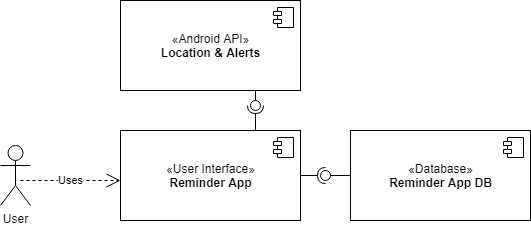

The diagram above was exported from draw.io. Its source (the exported page's mxGraphModel, read from the mxfile embedded in the PNG):
<mxGraphModel dx="1248" dy="654" grid="1" gridSize="10" guides="1" tooltips="1" connect="1" arrows="1" fold="1" page="1" pageScale="1" pageWidth="1100" pageHeight="850" background="none" math="0" shadow="0">
  <root>
    <mxCell id="0" />
    <mxCell id="1" parent="0" />
    <mxCell id="DMyzE1dvdvvSYG51E-5a-3" value="«User Interface»&lt;br&gt;&lt;b&gt;Reminder App&lt;/b&gt;" style="html=1;dropTarget=0;fillColor=default;strokeColor=default;fontColor=default;" parent="1" vertex="1">
      <mxGeometry x="360" y="160" width="180" height="90" as="geometry" />
    </mxCell>
    <mxCell id="DMyzE1dvdvvSYG51E-5a-4" value="" style="shape=module;jettyWidth=8;jettyHeight=4;" parent="DMyzE1dvdvvSYG51E-5a-3" vertex="1">
      <mxGeometry x="1" width="20" height="20" relative="1" as="geometry">
        <mxPoint x="-27" y="7" as="offset" />
      </mxGeometry>
    </mxCell>
    <mxCell id="DMyzE1dvdvvSYG51E-5a-5" value="«Database»&lt;br&gt;&lt;b&gt;Reminder App DB&lt;/b&gt;" style="html=1;dropTarget=0;fillColor=default;strokeColor=default;fontColor=default;" parent="1" vertex="1">
      <mxGeometry x="590" y="160" width="180" height="90" as="geometry" />
    </mxCell>
    <mxCell id="DMyzE1dvdvvSYG51E-5a-6" value="" style="shape=module;jettyWidth=8;jettyHeight=4;" parent="DMyzE1dvdvvSYG51E-5a-5" vertex="1">
      <mxGeometry x="1" width="20" height="20" relative="1" as="geometry">
        <mxPoint x="-27" y="7" as="offset" />
      </mxGeometry>
    </mxCell>
    <mxCell id="DMyzE1dvdvvSYG51E-5a-10" value="" style="rounded=0;orthogonalLoop=1;jettySize=auto;html=1;endArrow=none;endFill=0;sketch=0;sourcePerimeterSpacing=0;targetPerimeterSpacing=0;labelBackgroundColor=default;fontColor=default;strokeColor=default;exitX=0;exitY=0.5;exitDx=0;exitDy=0;" parent="1" source="DMyzE1dvdvvSYG51E-5a-5" target="DMyzE1dvdvvSYG51E-5a-12" edge="1">
      <mxGeometry relative="1" as="geometry">
        <mxPoint x="440" y="105" as="sourcePoint" />
      </mxGeometry>
    </mxCell>
    <mxCell id="DMyzE1dvdvvSYG51E-5a-11" value="" style="rounded=0;orthogonalLoop=1;jettySize=auto;html=1;endArrow=halfCircle;endFill=0;entryX=0.5;entryY=0.5;endSize=6;strokeWidth=1;sketch=0;labelBackgroundColor=default;fontColor=default;exitX=1;exitY=0.5;exitDx=0;exitDy=0;strokeColor=default;" parent="1" source="DMyzE1dvdvvSYG51E-5a-3" target="DMyzE1dvdvvSYG51E-5a-12" edge="1">
      <mxGeometry relative="1" as="geometry">
        <mxPoint x="480" y="105" as="sourcePoint" />
      </mxGeometry>
    </mxCell>
    <mxCell id="DMyzE1dvdvvSYG51E-5a-12" value="" style="ellipse;whiteSpace=wrap;html=1;align=center;aspect=fixed;resizable=0;points=[];outlineConnect=0;sketch=0;labelBackgroundColor=default;fontColor=default;strokeColor=default;fillColor=default;" parent="1" vertex="1">
      <mxGeometry x="560" y="200" width="10" height="10" as="geometry" />
    </mxCell>
    <mxCell id="DMyzE1dvdvvSYG51E-5a-21" value="User" style="shape=umlActor;verticalLabelPosition=bottom;verticalAlign=top;html=1;labelBackgroundColor=default;fontColor=default;strokeColor=default;fillColor=default;" parent="1" vertex="1">
      <mxGeometry x="240" y="175" width="30" height="60" as="geometry" />
    </mxCell>
    <mxCell id="DMyzE1dvdvvSYG51E-5a-22" value="Uses" style="endArrow=open;endSize=12;dashed=1;html=1;rounded=0;labelBackgroundColor=default;fontColor=default;strokeColor=default;" parent="1" edge="1">
      <mxGeometry width="160" relative="1" as="geometry">
        <mxPoint x="260" y="210" as="sourcePoint" />
        <mxPoint x="360" y="210" as="targetPoint" />
      </mxGeometry>
    </mxCell>
    <mxCell id="DMyzE1dvdvvSYG51E-5a-25" value="" style="rounded=0;orthogonalLoop=1;jettySize=auto;html=1;endArrow=none;endFill=0;sketch=0;sourcePerimeterSpacing=0;targetPerimeterSpacing=0;labelBackgroundColor=default;fontColor=default;strokeColor=default;" parent="1" target="DMyzE1dvdvvSYG51E-5a-27" edge="1">
      <mxGeometry relative="1" as="geometry">
        <mxPoint x="495" y="120" as="sourcePoint" />
      </mxGeometry>
    </mxCell>
    <mxCell id="DMyzE1dvdvvSYG51E-5a-26" value="" style="rounded=0;orthogonalLoop=1;jettySize=auto;html=1;endArrow=halfCircle;endFill=0;entryX=0.5;entryY=0.5;endSize=6;strokeWidth=1;sketch=0;labelBackgroundColor=default;fontColor=default;exitX=0.75;exitY=0;exitDx=0;exitDy=0;" parent="1" source="DMyzE1dvdvvSYG51E-5a-3" target="DMyzE1dvdvvSYG51E-5a-27" edge="1">
      <mxGeometry relative="1" as="geometry">
        <mxPoint x="495" y="95" as="sourcePoint" />
      </mxGeometry>
    </mxCell>
    <mxCell id="DMyzE1dvdvvSYG51E-5a-27" value="" style="ellipse;whiteSpace=wrap;html=1;align=center;aspect=fixed;resizable=0;points=[];outlineConnect=0;sketch=0;labelBackgroundColor=default;fontColor=default;strokeColor=default;fillColor=default;" parent="1" vertex="1">
      <mxGeometry x="490" y="130" width="10" height="10" as="geometry" />
    </mxCell>
    <mxCell id="DMyzE1dvdvvSYG51E-5a-29" value="«Android API»&lt;br&gt;&lt;b&gt;Location &amp;amp; Alerts&lt;/b&gt;" style="html=1;dropTarget=0;labelBackgroundColor=default;fontColor=default;strokeColor=default;fillColor=default;" parent="1" vertex="1">
      <mxGeometry x="360" y="30" width="180" height="90" as="geometry" />
    </mxCell>
    <mxCell id="DMyzE1dvdvvSYG51E-5a-30" value="" style="shape=module;jettyWidth=8;jettyHeight=4;labelBackgroundColor=default;fontColor=default;strokeColor=default;fillColor=default;" parent="DMyzE1dvdvvSYG51E-5a-29" vertex="1">
      <mxGeometry x="1" width="20" height="20" relative="1" as="geometry">
        <mxPoint x="-27" y="7" as="offset" />
      </mxGeometry>
    </mxCell>
  </root>
</mxGraphModel>